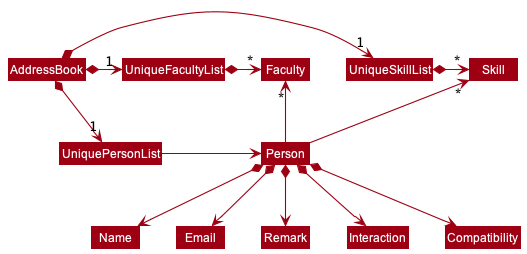

The diagram above was rendered by PlantUML. Its source (embedded in the PNG):
@startuml
!include style.puml
skinparam arrowThickness 1.1
skinparam arrowColor MODEL_COLOR
skinparam classBackgroundColor MODEL_COLOR

AddressBook *-right-> "1" UniquePersonList
AddressBook *-right-> "1" UniqueSkillList
AddressBook *-right-> "1" UniqueFacultyList

UniqueFacultyList *-right-> "*" Faculty
UniqueSkillList *-right-> "*" Skill
UniquePersonList -right-> Person

Person -up-> "*" Faculty
Person -up-> "*" Skill


Person *--> Name
Person *--> Email
Person *--> Remark
Person *--> Interaction
Person *--> Compatibility
@enduml